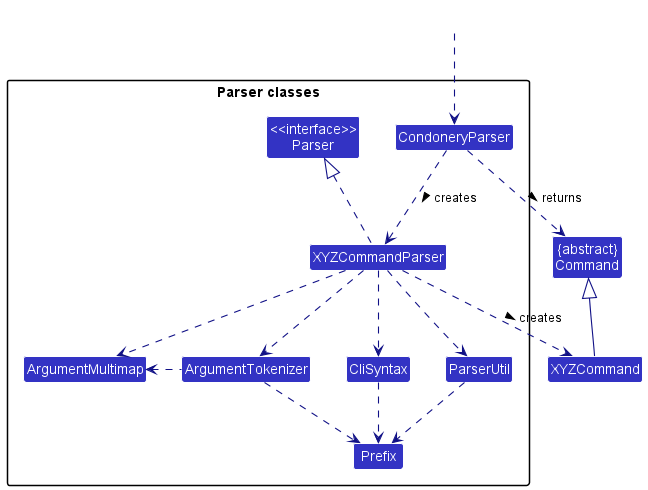

The diagram above was rendered by PlantUML. Its source (embedded in the PNG):
@startuml
!include style.puml
skinparam arrowThickness 1.1
skinparam arrowColor LOGIC_COLOR_T4
skinparam classBackgroundColor LOGIC_COLOR

Class "{abstract}\nCommand" as Command
Class XYZCommand

package "Parser classes"{
Class "<<interface>>\nParser" as Parser
Class CondoneryParser
Class XYZCommandParser
Class CliSyntax
Class ParserUtil
Class ArgumentMultimap
Class ArgumentTokenizer
Class Prefix
}

Class HiddenOutside #FFFFFF
HiddenOutside ..> CondoneryParser

CondoneryParser .down.> XYZCommandParser: creates >

XYZCommandParser ..> XYZCommand : creates >
CondoneryParser ..> Command : returns >
XYZCommandParser .up.|> Parser
XYZCommandParser ..> ArgumentMultimap
XYZCommandParser ..> ArgumentTokenizer
ArgumentTokenizer .left.> ArgumentMultimap
XYZCommandParser ..> CliSyntax
CliSyntax ..> Prefix
XYZCommandParser ..> ParserUtil
ParserUtil .down.> Prefix
ArgumentTokenizer .down.> Prefix
XYZCommand -up-|> Command
@enduml